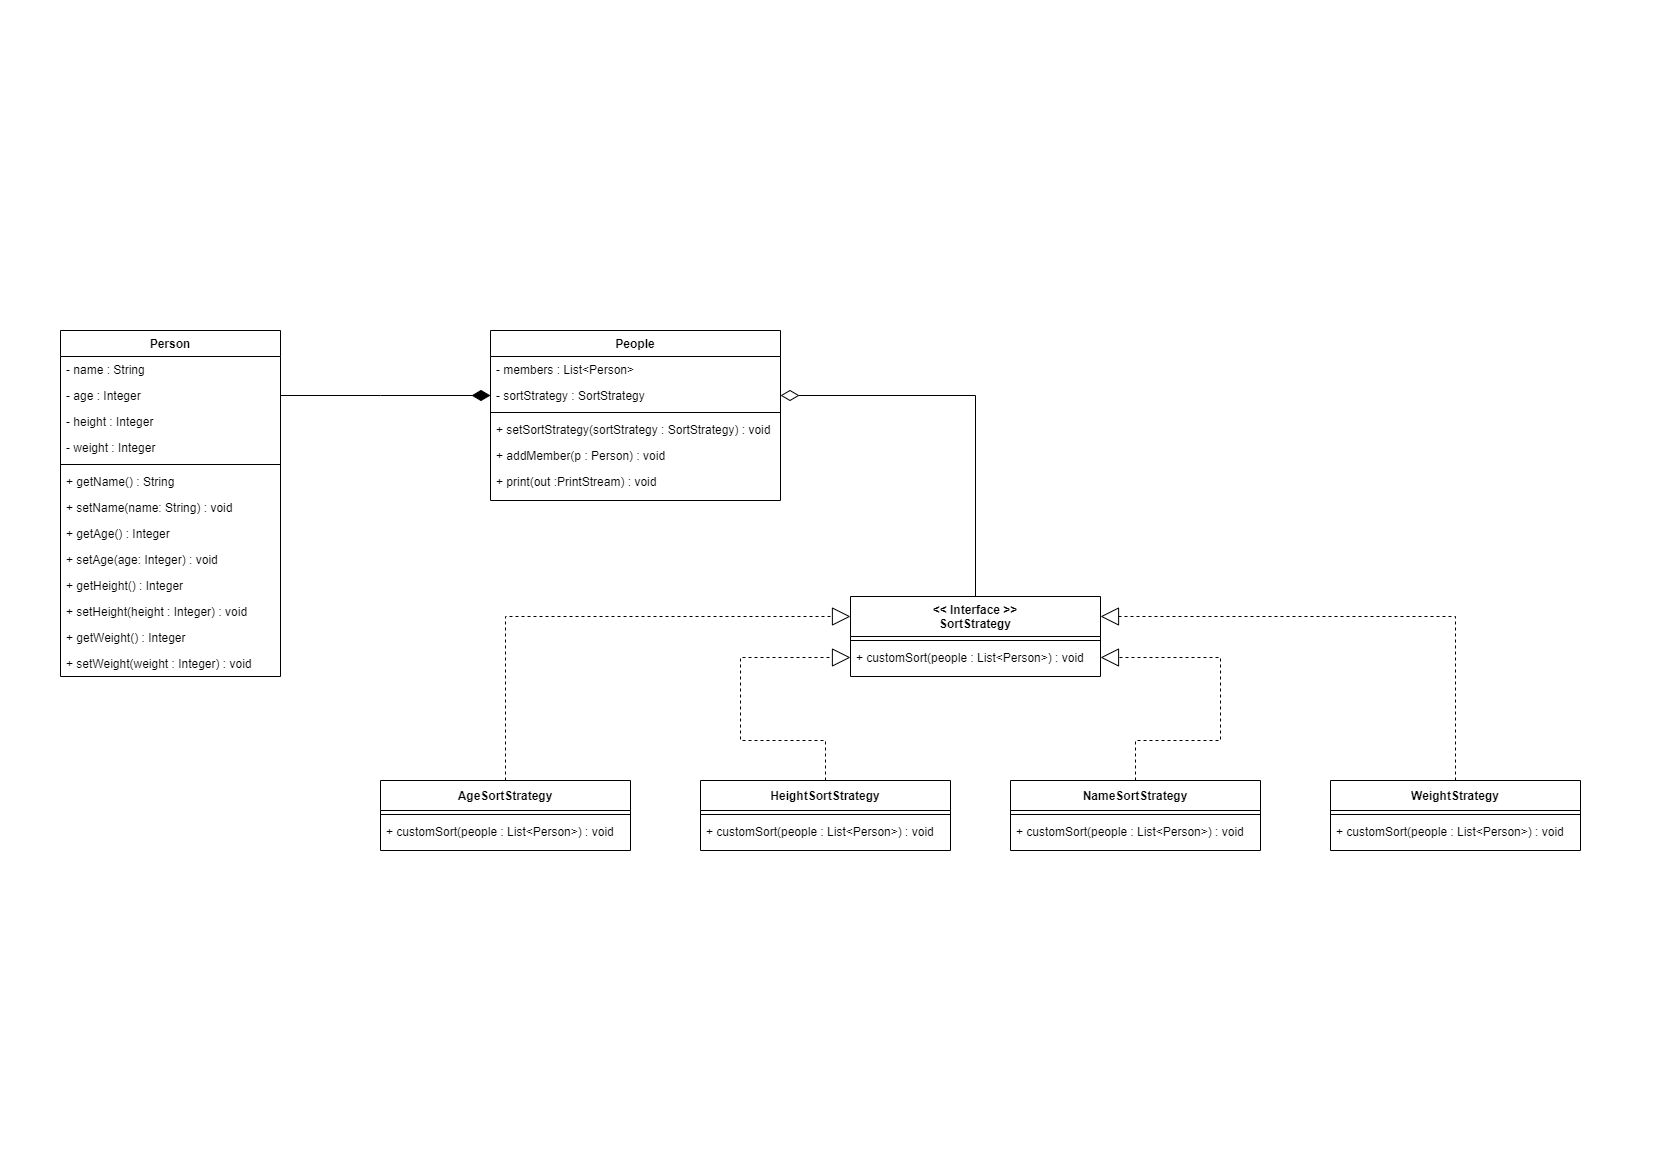

The diagram above was exported from draw.io. Its source (the exported page's mxGraphModel, read from the mxfile embedded in the PNG):
<mxGraphModel dx="1673" dy="896" grid="1" gridSize="10" guides="1" tooltips="1" connect="1" arrows="1" fold="1" page="1" pageScale="1" pageWidth="827" pageHeight="1169" math="0" shadow="0">
  <root>
    <mxCell id="WIyWlLk6GJQsqaUBKTNV-0" />
    <mxCell id="WIyWlLk6GJQsqaUBKTNV-1" parent="WIyWlLk6GJQsqaUBKTNV-0" />
    <mxCell id="zkfFHV4jXpPFQw0GAbJ--0" value="Person" style="swimlane;fontStyle=1;align=center;verticalAlign=top;childLayout=stackLayout;horizontal=1;startSize=26;horizontalStack=0;resizeParent=1;resizeLast=0;collapsible=1;marginBottom=0;rounded=0;shadow=0;strokeWidth=1;" parent="WIyWlLk6GJQsqaUBKTNV-1" vertex="1">
      <mxGeometry x="60" y="330" width="220" height="346" as="geometry">
        <mxRectangle x="230" y="140" width="160" height="26" as="alternateBounds" />
      </mxGeometry>
    </mxCell>
    <mxCell id="-wCKZ78Vk_pftXcNplAm-2" value="- name : String" style="text;align=left;verticalAlign=top;spacingLeft=4;spacingRight=4;overflow=hidden;rotatable=0;points=[[0,0.5],[1,0.5]];portConstraint=eastwest;rounded=0;shadow=0;html=0;" vertex="1" parent="zkfFHV4jXpPFQw0GAbJ--0">
      <mxGeometry y="26" width="220" height="26" as="geometry" />
    </mxCell>
    <mxCell id="-wCKZ78Vk_pftXcNplAm-1" value="- age : Integer" style="text;align=left;verticalAlign=top;spacingLeft=4;spacingRight=4;overflow=hidden;rotatable=0;points=[[0,0.5],[1,0.5]];portConstraint=eastwest;rounded=0;shadow=0;html=0;" vertex="1" parent="zkfFHV4jXpPFQw0GAbJ--0">
      <mxGeometry y="52" width="220" height="26" as="geometry" />
    </mxCell>
    <mxCell id="zkfFHV4jXpPFQw0GAbJ--2" value="- height : Integer" style="text;align=left;verticalAlign=top;spacingLeft=4;spacingRight=4;overflow=hidden;rotatable=0;points=[[0,0.5],[1,0.5]];portConstraint=eastwest;rounded=0;shadow=0;html=0;" parent="zkfFHV4jXpPFQw0GAbJ--0" vertex="1">
      <mxGeometry y="78" width="220" height="26" as="geometry" />
    </mxCell>
    <mxCell id="zkfFHV4jXpPFQw0GAbJ--3" value="- weight : Integer" style="text;align=left;verticalAlign=top;spacingLeft=4;spacingRight=4;overflow=hidden;rotatable=0;points=[[0,0.5],[1,0.5]];portConstraint=eastwest;rounded=0;shadow=0;html=0;" parent="zkfFHV4jXpPFQw0GAbJ--0" vertex="1">
      <mxGeometry y="104" width="220" height="26" as="geometry" />
    </mxCell>
    <mxCell id="zkfFHV4jXpPFQw0GAbJ--4" value="" style="line;html=1;strokeWidth=1;align=left;verticalAlign=middle;spacingTop=-1;spacingLeft=3;spacingRight=3;rotatable=0;labelPosition=right;points=[];portConstraint=eastwest;" parent="zkfFHV4jXpPFQw0GAbJ--0" vertex="1">
      <mxGeometry y="130" width="220" height="8" as="geometry" />
    </mxCell>
    <mxCell id="zkfFHV4jXpPFQw0GAbJ--5" value="+ getName() : String" style="text;align=left;verticalAlign=top;spacingLeft=4;spacingRight=4;overflow=hidden;rotatable=0;points=[[0,0.5],[1,0.5]];portConstraint=eastwest;" parent="zkfFHV4jXpPFQw0GAbJ--0" vertex="1">
      <mxGeometry y="138" width="220" height="26" as="geometry" />
    </mxCell>
    <mxCell id="-wCKZ78Vk_pftXcNplAm-3" value="+ setName(name: String) : void" style="text;align=left;verticalAlign=top;spacingLeft=4;spacingRight=4;overflow=hidden;rotatable=0;points=[[0,0.5],[1,0.5]];portConstraint=eastwest;" vertex="1" parent="zkfFHV4jXpPFQw0GAbJ--0">
      <mxGeometry y="164" width="220" height="26" as="geometry" />
    </mxCell>
    <mxCell id="-wCKZ78Vk_pftXcNplAm-8" value="+ getAge() : Integer" style="text;align=left;verticalAlign=top;spacingLeft=4;spacingRight=4;overflow=hidden;rotatable=0;points=[[0,0.5],[1,0.5]];portConstraint=eastwest;" vertex="1" parent="zkfFHV4jXpPFQw0GAbJ--0">
      <mxGeometry y="190" width="220" height="26" as="geometry" />
    </mxCell>
    <mxCell id="-wCKZ78Vk_pftXcNplAm-9" value="+ setAge(age: Integer) : void" style="text;align=left;verticalAlign=top;spacingLeft=4;spacingRight=4;overflow=hidden;rotatable=0;points=[[0,0.5],[1,0.5]];portConstraint=eastwest;" vertex="1" parent="zkfFHV4jXpPFQw0GAbJ--0">
      <mxGeometry y="216" width="220" height="26" as="geometry" />
    </mxCell>
    <mxCell id="-wCKZ78Vk_pftXcNplAm-4" value="+ getHeight() : Integer" style="text;align=left;verticalAlign=top;spacingLeft=4;spacingRight=4;overflow=hidden;rotatable=0;points=[[0,0.5],[1,0.5]];portConstraint=eastwest;" vertex="1" parent="zkfFHV4jXpPFQw0GAbJ--0">
      <mxGeometry y="242" width="220" height="26" as="geometry" />
    </mxCell>
    <mxCell id="-wCKZ78Vk_pftXcNplAm-5" value="+ setHeight(height : Integer) : void" style="text;align=left;verticalAlign=top;spacingLeft=4;spacingRight=4;overflow=hidden;rotatable=0;points=[[0,0.5],[1,0.5]];portConstraint=eastwest;" vertex="1" parent="zkfFHV4jXpPFQw0GAbJ--0">
      <mxGeometry y="268" width="220" height="26" as="geometry" />
    </mxCell>
    <mxCell id="-wCKZ78Vk_pftXcNplAm-7" value="+ getWeight() : Integer" style="text;align=left;verticalAlign=top;spacingLeft=4;spacingRight=4;overflow=hidden;rotatable=0;points=[[0,0.5],[1,0.5]];portConstraint=eastwest;" vertex="1" parent="zkfFHV4jXpPFQw0GAbJ--0">
      <mxGeometry y="294" width="220" height="26" as="geometry" />
    </mxCell>
    <mxCell id="-wCKZ78Vk_pftXcNplAm-6" value="+ setWeight(weight : Integer) : void" style="text;align=left;verticalAlign=top;spacingLeft=4;spacingRight=4;overflow=hidden;rotatable=0;points=[[0,0.5],[1,0.5]];portConstraint=eastwest;" vertex="1" parent="zkfFHV4jXpPFQw0GAbJ--0">
      <mxGeometry y="320" width="220" height="26" as="geometry" />
    </mxCell>
    <mxCell id="-wCKZ78Vk_pftXcNplAm-10" value="People" style="swimlane;fontStyle=1;align=center;verticalAlign=top;childLayout=stackLayout;horizontal=1;startSize=26;horizontalStack=0;resizeParent=1;resizeLast=0;collapsible=1;marginBottom=0;rounded=0;shadow=0;strokeWidth=1;" vertex="1" parent="WIyWlLk6GJQsqaUBKTNV-1">
      <mxGeometry x="490" y="330" width="290" height="170" as="geometry">
        <mxRectangle x="230" y="140" width="160" height="26" as="alternateBounds" />
      </mxGeometry>
    </mxCell>
    <mxCell id="-wCKZ78Vk_pftXcNplAm-11" value="- members : List&lt;Person&gt;" style="text;align=left;verticalAlign=top;spacingLeft=4;spacingRight=4;overflow=hidden;rotatable=0;points=[[0,0.5],[1,0.5]];portConstraint=eastwest;rounded=0;shadow=0;html=0;" vertex="1" parent="-wCKZ78Vk_pftXcNplAm-10">
      <mxGeometry y="26" width="290" height="26" as="geometry" />
    </mxCell>
    <mxCell id="-wCKZ78Vk_pftXcNplAm-14" value="- sortStrategy : SortStrategy" style="text;align=left;verticalAlign=top;spacingLeft=4;spacingRight=4;overflow=hidden;rotatable=0;points=[[0,0.5],[1,0.5]];portConstraint=eastwest;rounded=0;shadow=0;html=0;" vertex="1" parent="-wCKZ78Vk_pftXcNplAm-10">
      <mxGeometry y="52" width="290" height="26" as="geometry" />
    </mxCell>
    <mxCell id="-wCKZ78Vk_pftXcNplAm-15" value="" style="line;html=1;strokeWidth=1;align=left;verticalAlign=middle;spacingTop=-1;spacingLeft=3;spacingRight=3;rotatable=0;labelPosition=right;points=[];portConstraint=eastwest;" vertex="1" parent="-wCKZ78Vk_pftXcNplAm-10">
      <mxGeometry y="78" width="290" height="8" as="geometry" />
    </mxCell>
    <mxCell id="-wCKZ78Vk_pftXcNplAm-16" value="+ setSortStrategy(sortStrategy : SortStrategy) : void" style="text;align=left;verticalAlign=top;spacingLeft=4;spacingRight=4;overflow=hidden;rotatable=0;points=[[0,0.5],[1,0.5]];portConstraint=eastwest;" vertex="1" parent="-wCKZ78Vk_pftXcNplAm-10">
      <mxGeometry y="86" width="290" height="26" as="geometry" />
    </mxCell>
    <mxCell id="-wCKZ78Vk_pftXcNplAm-17" value="+ addMember(p : Person) : void" style="text;align=left;verticalAlign=top;spacingLeft=4;spacingRight=4;overflow=hidden;rotatable=0;points=[[0,0.5],[1,0.5]];portConstraint=eastwest;" vertex="1" parent="-wCKZ78Vk_pftXcNplAm-10">
      <mxGeometry y="112" width="290" height="26" as="geometry" />
    </mxCell>
    <mxCell id="-wCKZ78Vk_pftXcNplAm-18" value="+ print(out :PrintStream) : void" style="text;align=left;verticalAlign=top;spacingLeft=4;spacingRight=4;overflow=hidden;rotatable=0;points=[[0,0.5],[1,0.5]];portConstraint=eastwest;" vertex="1" parent="-wCKZ78Vk_pftXcNplAm-10">
      <mxGeometry y="138" width="290" height="26" as="geometry" />
    </mxCell>
    <mxCell id="-wCKZ78Vk_pftXcNplAm-25" value="&lt;&lt; Interface &gt;&gt;&#10;SortStrategy" style="swimlane;fontStyle=1;align=center;verticalAlign=top;childLayout=stackLayout;horizontal=1;startSize=40;horizontalStack=0;resizeParent=1;resizeLast=0;collapsible=1;marginBottom=0;rounded=0;shadow=0;strokeWidth=1;" vertex="1" parent="WIyWlLk6GJQsqaUBKTNV-1">
      <mxGeometry x="850" y="596" width="250" height="80" as="geometry">
        <mxRectangle x="230" y="140" width="160" height="26" as="alternateBounds" />
      </mxGeometry>
    </mxCell>
    <mxCell id="-wCKZ78Vk_pftXcNplAm-28" value="" style="line;html=1;strokeWidth=1;align=left;verticalAlign=middle;spacingTop=-1;spacingLeft=3;spacingRight=3;rotatable=0;labelPosition=right;points=[];portConstraint=eastwest;" vertex="1" parent="-wCKZ78Vk_pftXcNplAm-25">
      <mxGeometry y="40" width="250" height="8" as="geometry" />
    </mxCell>
    <mxCell id="-wCKZ78Vk_pftXcNplAm-29" value="+ customSort(people : List&lt;Person&gt;) : void" style="text;align=left;verticalAlign=top;spacingLeft=4;spacingRight=4;overflow=hidden;rotatable=0;points=[[0,0.5],[1,0.5]];portConstraint=eastwest;" vertex="1" parent="-wCKZ78Vk_pftXcNplAm-25">
      <mxGeometry y="48" width="250" height="26" as="geometry" />
    </mxCell>
    <mxCell id="-wCKZ78Vk_pftXcNplAm-38" value="AgeSortStrategy" style="swimlane;fontStyle=1;align=center;verticalAlign=middle;childLayout=stackLayout;horizontal=1;startSize=30;horizontalStack=0;resizeParent=1;resizeLast=0;collapsible=1;marginBottom=0;rounded=0;shadow=0;strokeWidth=1;" vertex="1" parent="WIyWlLk6GJQsqaUBKTNV-1">
      <mxGeometry x="380" y="780" width="250" height="70" as="geometry">
        <mxRectangle x="230" y="140" width="160" height="26" as="alternateBounds" />
      </mxGeometry>
    </mxCell>
    <mxCell id="-wCKZ78Vk_pftXcNplAm-39" value="" style="line;html=1;strokeWidth=1;align=left;verticalAlign=middle;spacingTop=-1;spacingLeft=3;spacingRight=3;rotatable=0;labelPosition=right;points=[];portConstraint=eastwest;" vertex="1" parent="-wCKZ78Vk_pftXcNplAm-38">
      <mxGeometry y="30" width="250" height="8" as="geometry" />
    </mxCell>
    <mxCell id="-wCKZ78Vk_pftXcNplAm-40" value="+ customSort(people : List&lt;Person&gt;) : void" style="text;align=left;verticalAlign=top;spacingLeft=4;spacingRight=4;overflow=hidden;rotatable=0;points=[[0,0.5],[1,0.5]];portConstraint=eastwest;" vertex="1" parent="-wCKZ78Vk_pftXcNplAm-38">
      <mxGeometry y="38" width="250" height="26" as="geometry" />
    </mxCell>
    <mxCell id="-wCKZ78Vk_pftXcNplAm-41" value="HeightSortStrategy" style="swimlane;fontStyle=1;align=center;verticalAlign=middle;childLayout=stackLayout;horizontal=1;startSize=30;horizontalStack=0;resizeParent=1;resizeLast=0;collapsible=1;marginBottom=0;rounded=0;shadow=0;strokeWidth=1;" vertex="1" parent="WIyWlLk6GJQsqaUBKTNV-1">
      <mxGeometry x="700" y="780" width="250" height="70" as="geometry">
        <mxRectangle x="230" y="140" width="160" height="26" as="alternateBounds" />
      </mxGeometry>
    </mxCell>
    <mxCell id="-wCKZ78Vk_pftXcNplAm-42" value="" style="line;html=1;strokeWidth=1;align=left;verticalAlign=middle;spacingTop=-1;spacingLeft=3;spacingRight=3;rotatable=0;labelPosition=right;points=[];portConstraint=eastwest;" vertex="1" parent="-wCKZ78Vk_pftXcNplAm-41">
      <mxGeometry y="30" width="250" height="8" as="geometry" />
    </mxCell>
    <mxCell id="-wCKZ78Vk_pftXcNplAm-43" value="+ customSort(people : List&lt;Person&gt;) : void" style="text;align=left;verticalAlign=top;spacingLeft=4;spacingRight=4;overflow=hidden;rotatable=0;points=[[0,0.5],[1,0.5]];portConstraint=eastwest;" vertex="1" parent="-wCKZ78Vk_pftXcNplAm-41">
      <mxGeometry y="38" width="250" height="26" as="geometry" />
    </mxCell>
    <mxCell id="-wCKZ78Vk_pftXcNplAm-44" value="NameSortStrategy" style="swimlane;fontStyle=1;align=center;verticalAlign=middle;childLayout=stackLayout;horizontal=1;startSize=30;horizontalStack=0;resizeParent=1;resizeLast=0;collapsible=1;marginBottom=0;rounded=0;shadow=0;strokeWidth=1;" vertex="1" parent="WIyWlLk6GJQsqaUBKTNV-1">
      <mxGeometry x="1010" y="780" width="250" height="70" as="geometry">
        <mxRectangle x="230" y="140" width="160" height="26" as="alternateBounds" />
      </mxGeometry>
    </mxCell>
    <mxCell id="-wCKZ78Vk_pftXcNplAm-45" value="" style="line;html=1;strokeWidth=1;align=left;verticalAlign=middle;spacingTop=-1;spacingLeft=3;spacingRight=3;rotatable=0;labelPosition=right;points=[];portConstraint=eastwest;" vertex="1" parent="-wCKZ78Vk_pftXcNplAm-44">
      <mxGeometry y="30" width="250" height="8" as="geometry" />
    </mxCell>
    <mxCell id="-wCKZ78Vk_pftXcNplAm-46" value="+ customSort(people : List&lt;Person&gt;) : void" style="text;align=left;verticalAlign=top;spacingLeft=4;spacingRight=4;overflow=hidden;rotatable=0;points=[[0,0.5],[1,0.5]];portConstraint=eastwest;" vertex="1" parent="-wCKZ78Vk_pftXcNplAm-44">
      <mxGeometry y="38" width="250" height="26" as="geometry" />
    </mxCell>
    <mxCell id="-wCKZ78Vk_pftXcNplAm-47" value="WeightStrategy" style="swimlane;fontStyle=1;align=center;verticalAlign=middle;childLayout=stackLayout;horizontal=1;startSize=30;horizontalStack=0;resizeParent=1;resizeLast=0;collapsible=1;marginBottom=0;rounded=0;shadow=0;strokeWidth=1;" vertex="1" parent="WIyWlLk6GJQsqaUBKTNV-1">
      <mxGeometry x="1330" y="780" width="250" height="70" as="geometry">
        <mxRectangle x="230" y="140" width="160" height="26" as="alternateBounds" />
      </mxGeometry>
    </mxCell>
    <mxCell id="-wCKZ78Vk_pftXcNplAm-48" value="" style="line;html=1;strokeWidth=1;align=left;verticalAlign=middle;spacingTop=-1;spacingLeft=3;spacingRight=3;rotatable=0;labelPosition=right;points=[];portConstraint=eastwest;" vertex="1" parent="-wCKZ78Vk_pftXcNplAm-47">
      <mxGeometry y="30" width="250" height="8" as="geometry" />
    </mxCell>
    <mxCell id="-wCKZ78Vk_pftXcNplAm-49" value="+ customSort(people : List&lt;Person&gt;) : void" style="text;align=left;verticalAlign=top;spacingLeft=4;spacingRight=4;overflow=hidden;rotatable=0;points=[[0,0.5],[1,0.5]];portConstraint=eastwest;" vertex="1" parent="-wCKZ78Vk_pftXcNplAm-47">
      <mxGeometry y="38" width="250" height="26" as="geometry" />
    </mxCell>
    <mxCell id="-wCKZ78Vk_pftXcNplAm-50" value="" style="endArrow=block;dashed=1;html=1;rounded=0;endFill=0;exitX=0.5;exitY=0;exitDx=0;exitDy=0;entryX=0;entryY=0.25;entryDx=0;entryDy=0;endSize=16;targetPerimeterSpacing=0;" edge="1" parent="WIyWlLk6GJQsqaUBKTNV-1" source="-wCKZ78Vk_pftXcNplAm-38" target="-wCKZ78Vk_pftXcNplAm-25">
      <mxGeometry width="50" height="50" relative="1" as="geometry">
        <mxPoint x="860" y="800" as="sourcePoint" />
        <mxPoint x="910" y="750" as="targetPoint" />
        <Array as="points">
          <mxPoint x="505" y="740" />
          <mxPoint x="505" y="616" />
        </Array>
      </mxGeometry>
    </mxCell>
    <mxCell id="-wCKZ78Vk_pftXcNplAm-54" value="" style="endArrow=block;dashed=1;html=1;rounded=0;endFill=0;exitX=0.5;exitY=0;exitDx=0;exitDy=0;entryX=0;entryY=0.5;entryDx=0;entryDy=0;endSize=16;targetPerimeterSpacing=0;" edge="1" parent="WIyWlLk6GJQsqaUBKTNV-1" source="-wCKZ78Vk_pftXcNplAm-41" target="-wCKZ78Vk_pftXcNplAm-29">
      <mxGeometry width="50" height="50" relative="1" as="geometry">
        <mxPoint x="515" y="790" as="sourcePoint" />
        <mxPoint x="860" y="626" as="targetPoint" />
        <Array as="points">
          <mxPoint x="825" y="740" />
          <mxPoint x="740" y="740" />
          <mxPoint x="740" y="657" />
        </Array>
      </mxGeometry>
    </mxCell>
    <mxCell id="-wCKZ78Vk_pftXcNplAm-55" value="" style="endArrow=block;dashed=1;html=1;rounded=0;endFill=0;exitX=0.5;exitY=0;exitDx=0;exitDy=0;entryX=1;entryY=0.5;entryDx=0;entryDy=0;endSize=16;targetPerimeterSpacing=0;" edge="1" parent="WIyWlLk6GJQsqaUBKTNV-1" source="-wCKZ78Vk_pftXcNplAm-44" target="-wCKZ78Vk_pftXcNplAm-29">
      <mxGeometry width="50" height="50" relative="1" as="geometry">
        <mxPoint x="1305" y="733" as="sourcePoint" />
        <mxPoint x="1330" y="610" as="targetPoint" />
        <Array as="points">
          <mxPoint x="1135" y="740" />
          <mxPoint x="1220" y="740" />
          <mxPoint x="1220" y="657" />
        </Array>
      </mxGeometry>
    </mxCell>
    <mxCell id="-wCKZ78Vk_pftXcNplAm-56" value="" style="endArrow=block;dashed=1;html=1;rounded=0;endFill=0;exitX=0.5;exitY=0;exitDx=0;exitDy=0;entryX=1;entryY=0.25;entryDx=0;entryDy=0;endSize=16;targetPerimeterSpacing=0;" edge="1" parent="WIyWlLk6GJQsqaUBKTNV-1" source="-wCKZ78Vk_pftXcNplAm-47" target="-wCKZ78Vk_pftXcNplAm-25">
      <mxGeometry width="50" height="50" relative="1" as="geometry">
        <mxPoint x="845" y="800" as="sourcePoint" />
        <mxPoint x="870" y="677" as="targetPoint" />
        <Array as="points">
          <mxPoint x="1455" y="750" />
          <mxPoint x="1455" y="710" />
          <mxPoint x="1455" y="616" />
        </Array>
      </mxGeometry>
    </mxCell>
    <mxCell id="-wCKZ78Vk_pftXcNplAm-57" value="" style="endArrow=diamondThin;html=1;rounded=0;endSize=16;targetPerimeterSpacing=0;endFill=0;entryX=1;entryY=0.5;entryDx=0;entryDy=0;exitX=0.5;exitY=0;exitDx=0;exitDy=0;" edge="1" parent="WIyWlLk6GJQsqaUBKTNV-1" source="-wCKZ78Vk_pftXcNplAm-25" target="-wCKZ78Vk_pftXcNplAm-14">
      <mxGeometry width="50" height="50" relative="1" as="geometry">
        <mxPoint x="690" y="600" as="sourcePoint" />
        <mxPoint x="740" y="550" as="targetPoint" />
        <Array as="points">
          <mxPoint x="975" y="395" />
        </Array>
      </mxGeometry>
    </mxCell>
    <mxCell id="-wCKZ78Vk_pftXcNplAm-58" value="" style="endArrow=diamondThin;html=1;rounded=0;endSize=16;targetPerimeterSpacing=0;endFill=1;entryX=0;entryY=0.5;entryDx=0;entryDy=0;exitX=1;exitY=0.5;exitDx=0;exitDy=0;" edge="1" parent="WIyWlLk6GJQsqaUBKTNV-1" source="-wCKZ78Vk_pftXcNplAm-1" target="-wCKZ78Vk_pftXcNplAm-14">
      <mxGeometry width="50" height="50" relative="1" as="geometry">
        <mxPoint x="985" y="606" as="sourcePoint" />
        <mxPoint x="790" y="404.9999999999999" as="targetPoint" />
        <Array as="points">
          <mxPoint x="380" y="395" />
        </Array>
      </mxGeometry>
    </mxCell>
  </root>
</mxGraphModel>